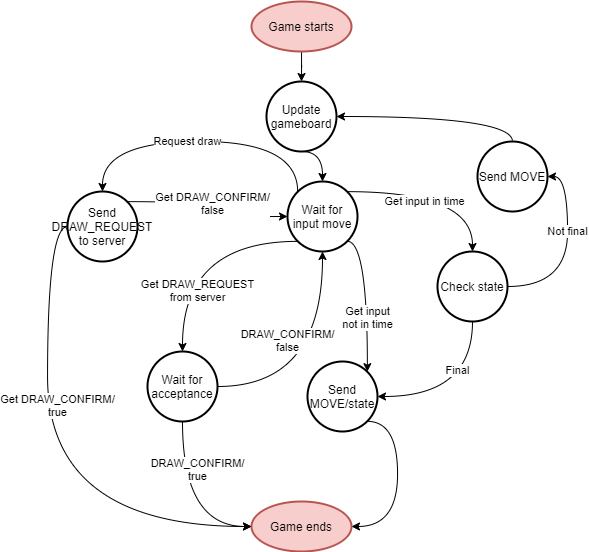

The diagram above was exported from draw.io. Its source (the exported page's mxGraphModel, read from the mxfile embedded in the PNG):
<mxGraphModel dx="1021" dy="507" grid="1" gridSize="10" guides="1" tooltips="1" connect="1" arrows="1" fold="1" page="1" pageScale="1" pageWidth="827" pageHeight="1169" math="0" shadow="0">
  <root>
    <mxCell id="nzrsbKQ-3khrOc5WQ-Gp-0" />
    <mxCell id="nzrsbKQ-3khrOc5WQ-Gp-1" parent="nzrsbKQ-3khrOc5WQ-Gp-0" />
    <mxCell id="ALJQv3taniVkfN0XpJno-2" style="edgeStyle=orthogonalEdgeStyle;curved=1;rounded=0;orthogonalLoop=1;jettySize=auto;html=1;entryX=0.5;entryY=0;entryDx=0;entryDy=0;entryPerimeter=0;" parent="nzrsbKQ-3khrOc5WQ-Gp-1" source="u3EvYj9tHNpNts0mO-cY-0" target="ALJQv3taniVkfN0XpJno-0" edge="1">
      <mxGeometry relative="1" as="geometry" />
    </mxCell>
    <mxCell id="u3EvYj9tHNpNts0mO-cY-0" value="Game starts" style="strokeWidth=2;html=1;shape=mxgraph.flowchart.start_1;whiteSpace=wrap;fillColor=#f8cecc;strokeColor=#b85450;" parent="nzrsbKQ-3khrOc5WQ-Gp-1" vertex="1">
      <mxGeometry x="364" y="60" width="100" height="50" as="geometry" />
    </mxCell>
    <mxCell id="EowVIeCyILAvP8-R6-7O-11" style="edgeStyle=orthogonalEdgeStyle;curved=1;rounded=0;orthogonalLoop=1;jettySize=auto;html=1;exitX=0.5;exitY=1;exitDx=0;exitDy=0;exitPerimeter=0;entryX=0.5;entryY=0;entryDx=0;entryDy=0;entryPerimeter=0;" edge="1" parent="nzrsbKQ-3khrOc5WQ-Gp-1" source="ALJQv3taniVkfN0XpJno-0" target="ALJQv3taniVkfN0XpJno-4">
      <mxGeometry relative="1" as="geometry" />
    </mxCell>
    <mxCell id="ALJQv3taniVkfN0XpJno-0" value="Update gameboard" style="strokeWidth=2;html=1;shape=mxgraph.flowchart.start_2;whiteSpace=wrap;" parent="nzrsbKQ-3khrOc5WQ-Gp-1" vertex="1">
      <mxGeometry x="379" y="140" width="70" height="70" as="geometry" />
    </mxCell>
    <mxCell id="EowVIeCyILAvP8-R6-7O-2" value="Not final" style="edgeStyle=orthogonalEdgeStyle;curved=1;rounded=0;orthogonalLoop=1;jettySize=auto;html=1;exitX=1;exitY=0.5;exitDx=0;exitDy=0;exitPerimeter=0;entryX=1;entryY=0.5;entryDx=0;entryDy=0;entryPerimeter=0;" edge="1" parent="nzrsbKQ-3khrOc5WQ-Gp-1" source="ALJQv3taniVkfN0XpJno-1" target="ALJQv3taniVkfN0XpJno-8">
      <mxGeometry x="0.2105" relative="1" as="geometry">
        <mxPoint x="655" y="320" as="targetPoint" />
        <mxPoint as="offset" />
      </mxGeometry>
    </mxCell>
    <mxCell id="EowVIeCyILAvP8-R6-7O-6" value="Final" style="edgeStyle=orthogonalEdgeStyle;curved=1;rounded=0;orthogonalLoop=1;jettySize=auto;html=1;exitX=0.5;exitY=1;exitDx=0;exitDy=0;exitPerimeter=0;entryX=1;entryY=0.5;entryDx=0;entryDy=0;entryPerimeter=0;" edge="1" parent="nzrsbKQ-3khrOc5WQ-Gp-1" source="ALJQv3taniVkfN0XpJno-1" target="EowVIeCyILAvP8-R6-7O-4">
      <mxGeometry x="-0.4118" y="-15" relative="1" as="geometry">
        <mxPoint as="offset" />
      </mxGeometry>
    </mxCell>
    <mxCell id="ALJQv3taniVkfN0XpJno-1" value="Check state" style="strokeWidth=2;html=1;shape=mxgraph.flowchart.start_2;whiteSpace=wrap;" parent="nzrsbKQ-3khrOc5WQ-Gp-1" vertex="1">
      <mxGeometry x="550" y="310" width="70" height="70" as="geometry" />
    </mxCell>
    <mxCell id="EowVIeCyILAvP8-R6-7O-10" value="Request draw" style="edgeStyle=orthogonalEdgeStyle;curved=1;rounded=0;orthogonalLoop=1;jettySize=auto;html=1;exitX=0.145;exitY=0.145;exitDx=0;exitDy=0;exitPerimeter=0;entryX=0.5;entryY=0;entryDx=0;entryDy=0;entryPerimeter=0;" edge="1" parent="nzrsbKQ-3khrOc5WQ-Gp-1" source="ALJQv3taniVkfN0XpJno-4" target="ALJQv3taniVkfN0XpJno-14">
      <mxGeometry x="0.0858" relative="1" as="geometry">
        <Array as="points">
          <mxPoint x="410" y="200" />
          <mxPoint x="215" y="200" />
        </Array>
        <mxPoint as="offset" />
      </mxGeometry>
    </mxCell>
    <mxCell id="EowVIeCyILAvP8-R6-7O-14" value="Get input in time" style="edgeStyle=orthogonalEdgeStyle;curved=1;rounded=0;orthogonalLoop=1;jettySize=auto;html=1;exitX=0.855;exitY=0.145;exitDx=0;exitDy=0;exitPerimeter=0;entryX=0.5;entryY=0;entryDx=0;entryDy=0;entryPerimeter=0;" edge="1" parent="nzrsbKQ-3khrOc5WQ-Gp-1" source="ALJQv3taniVkfN0XpJno-4" target="ALJQv3taniVkfN0XpJno-1">
      <mxGeometry x="-0.1642" y="-10" relative="1" as="geometry">
        <mxPoint as="offset" />
      </mxGeometry>
    </mxCell>
    <mxCell id="EowVIeCyILAvP8-R6-7O-15" value="Get input&lt;br&gt;not in time" style="edgeStyle=orthogonalEdgeStyle;curved=1;rounded=0;orthogonalLoop=1;jettySize=auto;html=1;exitX=0.855;exitY=0.855;exitDx=0;exitDy=0;exitPerimeter=0;entryX=0.855;entryY=0.145;entryDx=0;entryDy=0;entryPerimeter=0;" edge="1" parent="nzrsbKQ-3khrOc5WQ-Gp-1" source="ALJQv3taniVkfN0XpJno-4" target="EowVIeCyILAvP8-R6-7O-4">
      <mxGeometry x="0.2851" relative="1" as="geometry">
        <Array as="points">
          <mxPoint x="480" y="300" />
        </Array>
        <mxPoint as="offset" />
      </mxGeometry>
    </mxCell>
    <mxCell id="EowVIeCyILAvP8-R6-7O-17" value="Get DRAW_REQUEST&lt;br&gt;from server" style="edgeStyle=orthogonalEdgeStyle;curved=1;rounded=0;orthogonalLoop=1;jettySize=auto;html=1;exitX=0.145;exitY=0.855;exitDx=0;exitDy=0;exitPerimeter=0;entryX=0.5;entryY=0;entryDx=0;entryDy=0;entryPerimeter=0;" edge="1" parent="nzrsbKQ-3khrOc5WQ-Gp-1" source="ALJQv3taniVkfN0XpJno-4" target="EowVIeCyILAvP8-R6-7O-16">
      <mxGeometry x="0.4673" y="15" relative="1" as="geometry">
        <mxPoint as="offset" />
      </mxGeometry>
    </mxCell>
    <mxCell id="ALJQv3taniVkfN0XpJno-4" value="Wait for input move" style="strokeWidth=2;html=1;shape=mxgraph.flowchart.start_2;whiteSpace=wrap;" parent="nzrsbKQ-3khrOc5WQ-Gp-1" vertex="1">
      <mxGeometry x="400" y="240" width="70" height="70" as="geometry" />
    </mxCell>
    <mxCell id="EowVIeCyILAvP8-R6-7O-7" style="edgeStyle=orthogonalEdgeStyle;curved=1;rounded=0;orthogonalLoop=1;jettySize=auto;html=1;exitX=0.5;exitY=0;exitDx=0;exitDy=0;exitPerimeter=0;entryX=1;entryY=0.5;entryDx=0;entryDy=0;entryPerimeter=0;" edge="1" parent="nzrsbKQ-3khrOc5WQ-Gp-1" source="ALJQv3taniVkfN0XpJno-8" target="ALJQv3taniVkfN0XpJno-0">
      <mxGeometry relative="1" as="geometry" />
    </mxCell>
    <mxCell id="ALJQv3taniVkfN0XpJno-8" value="Send MOVE" style="strokeWidth=2;html=1;shape=mxgraph.flowchart.start_2;whiteSpace=wrap;" parent="nzrsbKQ-3khrOc5WQ-Gp-1" vertex="1">
      <mxGeometry x="590" y="200" width="70" height="70" as="geometry" />
    </mxCell>
    <mxCell id="ALJQv3taniVkfN0XpJno-12" value="Game ends" style="strokeWidth=2;html=1;shape=mxgraph.flowchart.start_1;whiteSpace=wrap;fillColor=#f8cecc;strokeColor=#b85450;" parent="nzrsbKQ-3khrOc5WQ-Gp-1" vertex="1">
      <mxGeometry x="364" y="560" width="100" height="50" as="geometry" />
    </mxCell>
    <mxCell id="EowVIeCyILAvP8-R6-7O-18" value="Get DRAW_CONFIRM/&lt;br&gt;true" style="edgeStyle=orthogonalEdgeStyle;curved=1;rounded=0;orthogonalLoop=1;jettySize=auto;html=1;exitX=0;exitY=0.5;exitDx=0;exitDy=0;exitPerimeter=0;entryX=0;entryY=0.5;entryDx=0;entryDy=0;entryPerimeter=0;" edge="1" parent="nzrsbKQ-3khrOc5WQ-Gp-1" source="ALJQv3taniVkfN0XpJno-14" target="ALJQv3taniVkfN0XpJno-12">
      <mxGeometry x="-0.2389" y="10" relative="1" as="geometry">
        <mxPoint as="offset" />
      </mxGeometry>
    </mxCell>
    <mxCell id="EowVIeCyILAvP8-R6-7O-20" value="Get DRAW_CONFIRM/&lt;br&gt;false" style="edgeStyle=orthogonalEdgeStyle;curved=1;rounded=0;orthogonalLoop=1;jettySize=auto;html=1;exitX=0.855;exitY=0.145;exitDx=0;exitDy=0;exitPerimeter=0;entryX=0;entryY=0.5;entryDx=0;entryDy=0;entryPerimeter=0;" edge="1" parent="nzrsbKQ-3khrOc5WQ-Gp-1" source="ALJQv3taniVkfN0XpJno-14" target="ALJQv3taniVkfN0XpJno-4">
      <mxGeometry relative="1" as="geometry" />
    </mxCell>
    <mxCell id="ALJQv3taniVkfN0XpJno-14" value="Send&lt;br&gt;DRAW_REQUEST&lt;br&gt;to server" style="strokeWidth=2;html=1;shape=mxgraph.flowchart.start_2;whiteSpace=wrap;" parent="nzrsbKQ-3khrOc5WQ-Gp-1" vertex="1">
      <mxGeometry x="180" y="250" width="70" height="70" as="geometry" />
    </mxCell>
    <mxCell id="EowVIeCyILAvP8-R6-7O-22" style="edgeStyle=orthogonalEdgeStyle;curved=1;rounded=0;orthogonalLoop=1;jettySize=auto;html=1;exitX=0.855;exitY=0.855;exitDx=0;exitDy=0;exitPerimeter=0;entryX=1;entryY=0.5;entryDx=0;entryDy=0;entryPerimeter=0;" edge="1" parent="nzrsbKQ-3khrOc5WQ-Gp-1" source="EowVIeCyILAvP8-R6-7O-4" target="ALJQv3taniVkfN0XpJno-12">
      <mxGeometry relative="1" as="geometry">
        <Array as="points">
          <mxPoint x="510" y="480" />
          <mxPoint x="510" y="585" />
        </Array>
      </mxGeometry>
    </mxCell>
    <mxCell id="EowVIeCyILAvP8-R6-7O-4" value="Send MOVE/state" style="strokeWidth=2;html=1;shape=mxgraph.flowchart.start_2;whiteSpace=wrap;" vertex="1" parent="nzrsbKQ-3khrOc5WQ-Gp-1">
      <mxGeometry x="420" y="420" width="70" height="70" as="geometry" />
    </mxCell>
    <mxCell id="EowVIeCyILAvP8-R6-7O-19" value="DRAW_CONFIRM/&lt;br&gt;true" style="edgeStyle=orthogonalEdgeStyle;curved=1;rounded=0;orthogonalLoop=1;jettySize=auto;html=1;exitX=0.5;exitY=1;exitDx=0;exitDy=0;exitPerimeter=0;entryX=0;entryY=0.5;entryDx=0;entryDy=0;entryPerimeter=0;" edge="1" parent="nzrsbKQ-3khrOc5WQ-Gp-1" source="EowVIeCyILAvP8-R6-7O-16" target="ALJQv3taniVkfN0XpJno-12">
      <mxGeometry x="-0.4419" y="15" relative="1" as="geometry">
        <mxPoint as="offset" />
      </mxGeometry>
    </mxCell>
    <mxCell id="EowVIeCyILAvP8-R6-7O-21" value="DRAW_CONFIRM/&lt;br&gt;false" style="edgeStyle=orthogonalEdgeStyle;curved=1;rounded=0;orthogonalLoop=1;jettySize=auto;html=1;exitX=1;exitY=0.5;exitDx=0;exitDy=0;exitPerimeter=0;entryX=0.5;entryY=1;entryDx=0;entryDy=0;entryPerimeter=0;" edge="1" parent="nzrsbKQ-3khrOc5WQ-Gp-1" source="EowVIeCyILAvP8-R6-7O-16" target="ALJQv3taniVkfN0XpJno-4">
      <mxGeometry x="0.25" y="35" relative="1" as="geometry">
        <mxPoint as="offset" />
      </mxGeometry>
    </mxCell>
    <mxCell id="EowVIeCyILAvP8-R6-7O-16" value="Wait for acceptance" style="strokeWidth=2;html=1;shape=mxgraph.flowchart.start_2;whiteSpace=wrap;" vertex="1" parent="nzrsbKQ-3khrOc5WQ-Gp-1">
      <mxGeometry x="260" y="410" width="70" height="70" as="geometry" />
    </mxCell>
  </root>
</mxGraphModel>